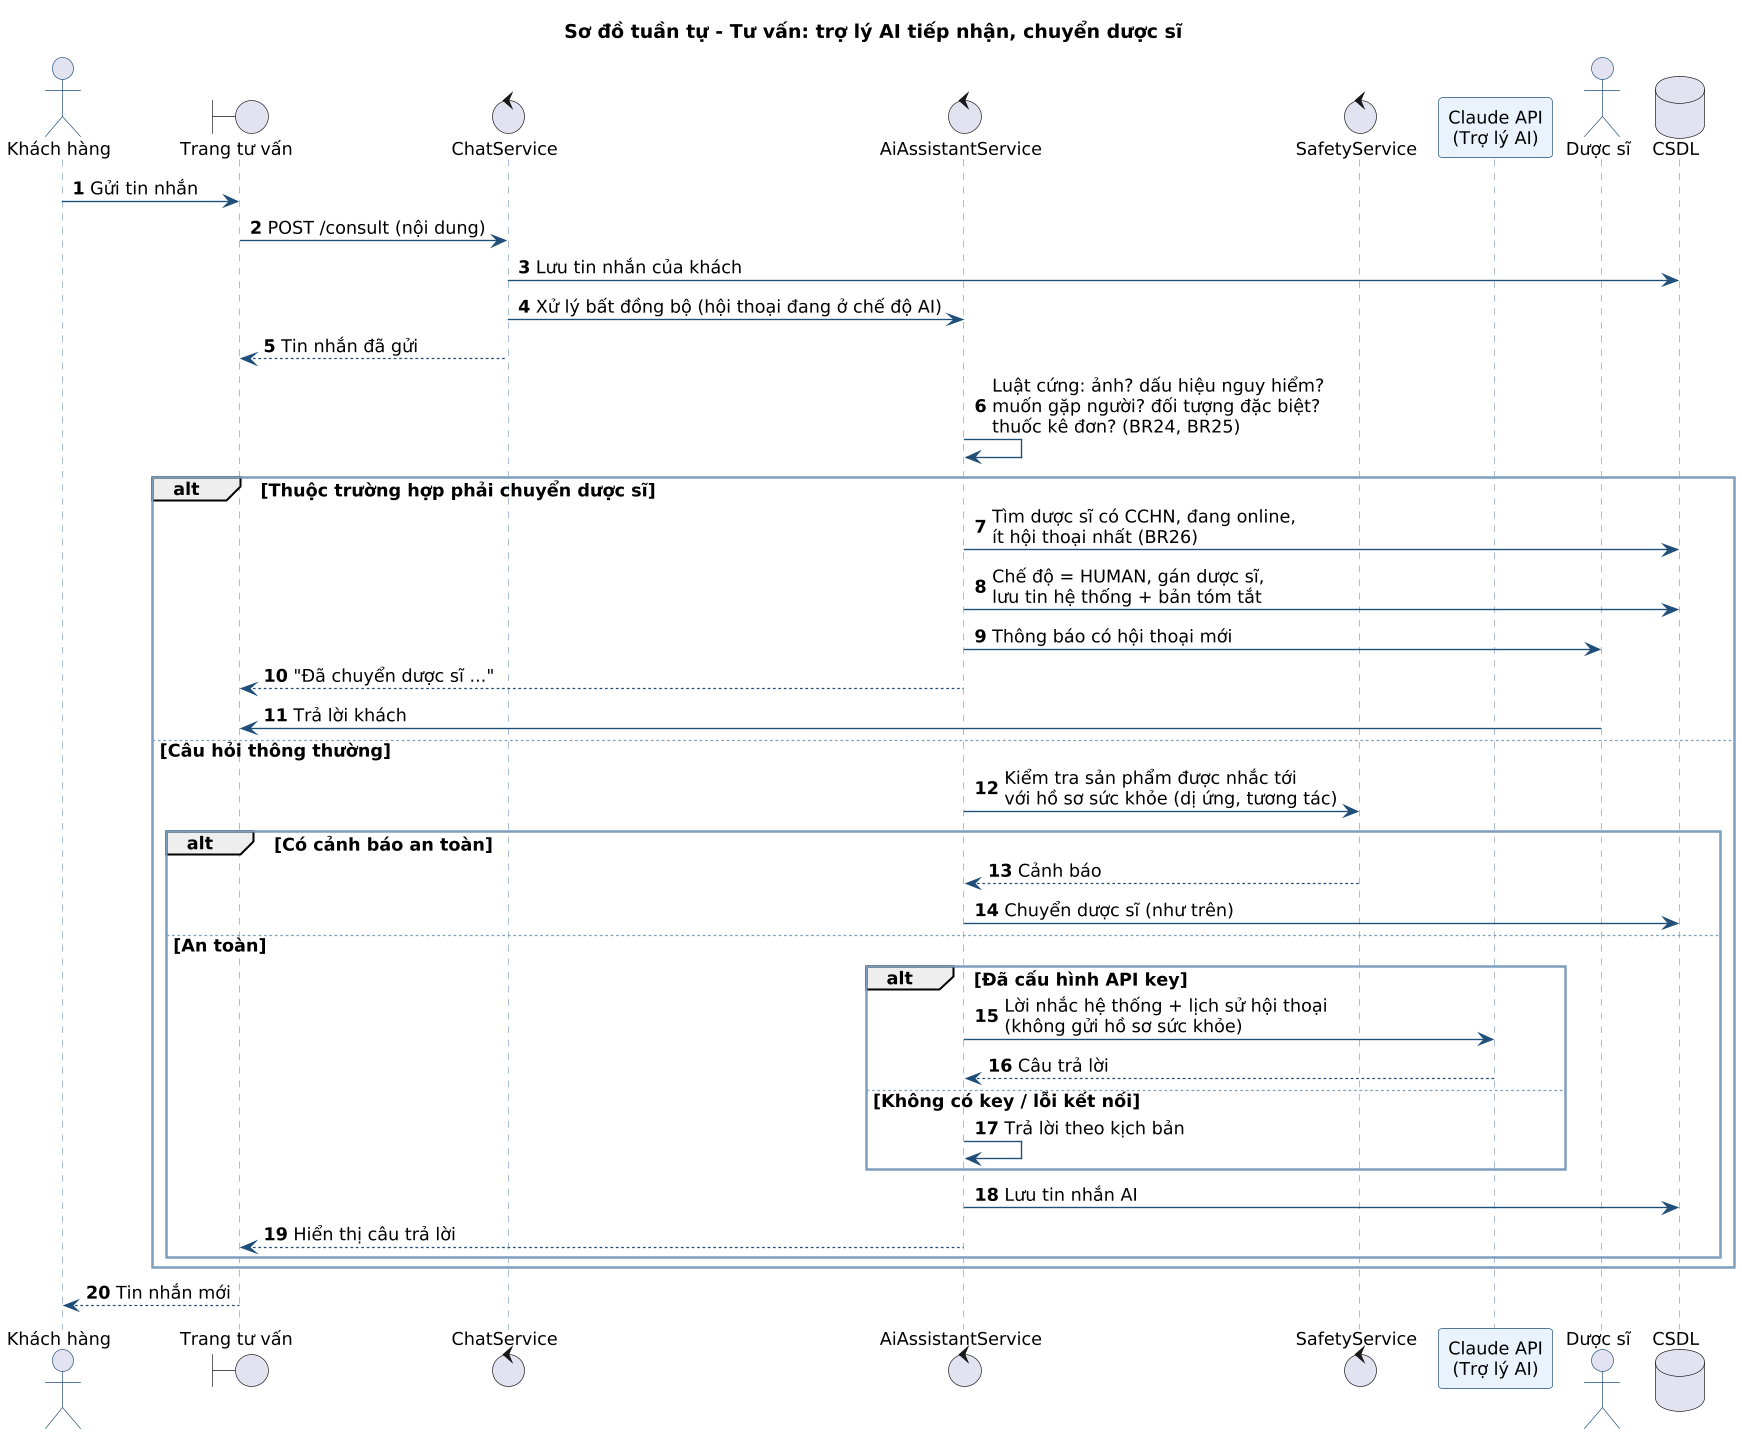

The diagram above was rendered by PlantUML. Its source (embedded in the PNG):
@startuml sd-tu-van-ai
!include _style.iuml
autonumber
title Sơ đồ tuần tự - Tư vấn: trợ lý AI tiếp nhận, chuyển dược sĩ
actor "Khách hàng" as C
boundary "Trang tư vấn" as UI
control "ChatService" as CH
control "AiAssistantService" as AI
control "SafetyService" as SF
participant "Claude API\n(Trợ lý AI)" as LLM
actor "Dược sĩ" as P
database "CSDL" as DB

C -> UI : Gửi tin nhắn
UI -> CH : POST /consult (nội dung)
CH -> DB : Lưu tin nhắn của khách
CH -> AI : Xử lý bất đồng bộ (hội thoại đang ở chế độ AI)
CH --> UI : Tin nhắn đã gửi
AI -> AI : Luật cứng: ảnh? dấu hiệu nguy hiểm?\nmuốn gặp người? đối tượng đặc biệt?\nthuốc kê đơn? (BR24, BR25)
alt Thuộc trường hợp phải chuyển dược sĩ
  AI -> DB : Tìm dược sĩ có CCHN, đang online,\nít hội thoại nhất (BR26)
  AI -> DB : Chế độ = HUMAN, gán dược sĩ,\nlưu tin hệ thống + bản tóm tắt
  AI -> P : Thông báo có hội thoại mới
  AI --> UI : "Đã chuyển dược sĩ ..."
  P -> UI : Trả lời khách
else Câu hỏi thông thường
  AI -> SF : Kiểm tra sản phẩm được nhắc tới\nvới hồ sơ sức khỏe (dị ứng, tương tác)
  alt Có cảnh báo an toàn
    SF --> AI : Cảnh báo
    AI -> DB : Chuyển dược sĩ (như trên)
  else An toàn
    alt Đã cấu hình API key
      AI -> LLM : Lời nhắc hệ thống + lịch sử hội thoại\n(không gửi hồ sơ sức khỏe)
      LLM --> AI : Câu trả lời
    else Không có key / lỗi kết nối
      AI -> AI : Trả lời theo kịch bản
    end
    AI -> DB : Lưu tin nhắn AI
    AI --> UI : Hiển thị câu trả lời
  end
end
UI --> C : Tin nhắn mới
@enduml